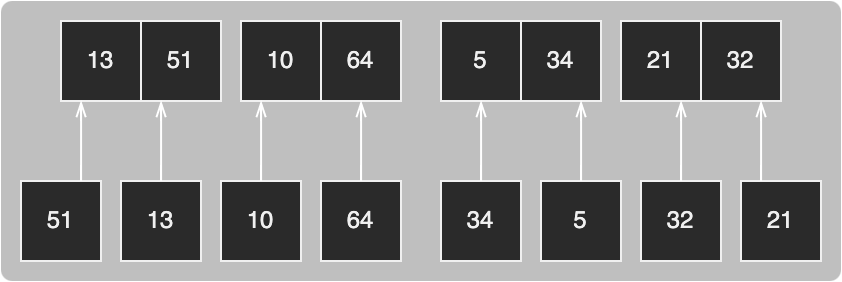

The diagram above was exported from draw.io. Its source (the exported page's mxGraphModel, read from the mxfile embedded in the PNG):
<mxGraphModel dx="813" dy="631" grid="1" gridSize="10" guides="1" tooltips="1" connect="1" arrows="1" fold="1" page="0" pageScale="1" pageWidth="827" pageHeight="1169" background="#ffffff" math="0" shadow="0">
  <root>
    <mxCell id="0" />
    <mxCell id="1" parent="0" />
    <mxCell id="2" value="" style="rounded=1;whiteSpace=wrap;html=1;strokeColor=none;fontSize=9;fillColor=default;opacity=30;arcSize=4;" vertex="1" parent="1">
      <mxGeometry x="1550" y="1030" width="420" height="140" as="geometry" />
    </mxCell>
    <mxCell id="3" value="" style="shape=table;html=1;whiteSpace=wrap;startSize=0;container=1;collapsible=0;childLayout=tableLayout;strokeColor=default;rounded=0;shadow=0;" vertex="1" parent="1">
      <mxGeometry x="1670" y="1040" width="80" height="40" as="geometry" />
    </mxCell>
    <mxCell id="4" value="" style="shape=tableRow;horizontal=0;startSize=0;swimlaneHead=0;swimlaneBody=0;top=0;left=0;bottom=0;right=0;collapsible=0;dropTarget=0;fillColor=none;points=[[0,0.5],[1,0.5]];portConstraint=eastwest;" vertex="1" parent="3">
      <mxGeometry width="80" height="40" as="geometry" />
    </mxCell>
    <mxCell id="5" value="10" style="shape=partialRectangle;html=1;whiteSpace=wrap;connectable=0;fillColor=none;top=0;left=0;bottom=0;right=0;overflow=hidden;" vertex="1" parent="4">
      <mxGeometry width="40" height="40" as="geometry">
        <mxRectangle width="40" height="40" as="alternateBounds" />
      </mxGeometry>
    </mxCell>
    <mxCell id="6" value="64" style="shape=partialRectangle;html=1;whiteSpace=wrap;connectable=0;fillColor=none;top=0;left=0;bottom=0;right=0;overflow=hidden;" vertex="1" parent="4">
      <mxGeometry x="40" width="40" height="40" as="geometry">
        <mxRectangle width="40" height="40" as="alternateBounds" />
      </mxGeometry>
    </mxCell>
    <mxCell id="7" value="" style="shape=table;html=1;whiteSpace=wrap;startSize=0;container=1;collapsible=0;childLayout=tableLayout;strokeColor=default;rounded=0;shadow=0;" vertex="1" parent="1">
      <mxGeometry x="1580" y="1040" width="80" height="40" as="geometry" />
    </mxCell>
    <mxCell id="8" value="" style="shape=tableRow;horizontal=0;startSize=0;swimlaneHead=0;swimlaneBody=0;top=0;left=0;bottom=0;right=0;collapsible=0;dropTarget=0;fillColor=none;points=[[0,0.5],[1,0.5]];portConstraint=eastwest;" vertex="1" parent="7">
      <mxGeometry width="80" height="40" as="geometry" />
    </mxCell>
    <mxCell id="9" value="13" style="shape=partialRectangle;html=1;whiteSpace=wrap;connectable=0;fillColor=none;top=0;left=0;bottom=0;right=0;overflow=hidden;" vertex="1" parent="8">
      <mxGeometry width="40" height="40" as="geometry">
        <mxRectangle width="40" height="40" as="alternateBounds" />
      </mxGeometry>
    </mxCell>
    <mxCell id="10" value="51" style="shape=partialRectangle;html=1;whiteSpace=wrap;connectable=0;fillColor=none;top=0;left=0;bottom=0;right=0;overflow=hidden;" vertex="1" parent="8">
      <mxGeometry x="40" width="40" height="40" as="geometry">
        <mxRectangle width="40" height="40" as="alternateBounds" />
      </mxGeometry>
    </mxCell>
    <mxCell id="11" value="" style="shape=table;html=1;whiteSpace=wrap;startSize=0;container=1;collapsible=0;childLayout=tableLayout;strokeColor=default;rounded=0;shadow=0;" vertex="1" parent="1">
      <mxGeometry x="1770" y="1040" width="80" height="40" as="geometry" />
    </mxCell>
    <mxCell id="12" value="" style="shape=tableRow;horizontal=0;startSize=0;swimlaneHead=0;swimlaneBody=0;top=0;left=0;bottom=0;right=0;collapsible=0;dropTarget=0;fillColor=none;points=[[0,0.5],[1,0.5]];portConstraint=eastwest;" vertex="1" parent="11">
      <mxGeometry width="80" height="40" as="geometry" />
    </mxCell>
    <mxCell id="13" value="5" style="shape=partialRectangle;html=1;whiteSpace=wrap;connectable=0;fillColor=none;top=0;left=0;bottom=0;right=0;overflow=hidden;" vertex="1" parent="12">
      <mxGeometry width="40" height="40" as="geometry">
        <mxRectangle width="40" height="40" as="alternateBounds" />
      </mxGeometry>
    </mxCell>
    <mxCell id="14" value="34" style="shape=partialRectangle;html=1;whiteSpace=wrap;connectable=0;fillColor=none;top=0;left=0;bottom=0;right=0;overflow=hidden;" vertex="1" parent="12">
      <mxGeometry x="40" width="40" height="40" as="geometry">
        <mxRectangle width="40" height="40" as="alternateBounds" />
      </mxGeometry>
    </mxCell>
    <mxCell id="15" value="" style="shape=table;html=1;whiteSpace=wrap;startSize=0;container=1;collapsible=0;childLayout=tableLayout;strokeColor=default;rounded=0;shadow=0;" vertex="1" parent="1">
      <mxGeometry x="1860" y="1040" width="80" height="40" as="geometry" />
    </mxCell>
    <mxCell id="16" value="" style="shape=tableRow;horizontal=0;startSize=0;swimlaneHead=0;swimlaneBody=0;top=0;left=0;bottom=0;right=0;collapsible=0;dropTarget=0;fillColor=none;points=[[0,0.5],[1,0.5]];portConstraint=eastwest;" vertex="1" parent="15">
      <mxGeometry width="80" height="40" as="geometry" />
    </mxCell>
    <mxCell id="17" value="21" style="shape=partialRectangle;html=1;whiteSpace=wrap;connectable=0;fillColor=none;top=0;left=0;bottom=0;right=0;overflow=hidden;" vertex="1" parent="16">
      <mxGeometry width="40" height="40" as="geometry">
        <mxRectangle width="40" height="40" as="alternateBounds" />
      </mxGeometry>
    </mxCell>
    <mxCell id="18" value="32" style="shape=partialRectangle;html=1;whiteSpace=wrap;connectable=0;fillColor=none;top=0;left=0;bottom=0;right=0;overflow=hidden;" vertex="1" parent="16">
      <mxGeometry x="40" width="40" height="40" as="geometry">
        <mxRectangle width="40" height="40" as="alternateBounds" />
      </mxGeometry>
    </mxCell>
    <mxCell id="19" value="" style="shape=table;html=1;whiteSpace=wrap;startSize=0;container=1;collapsible=0;childLayout=tableLayout;strokeColor=default;rounded=0;shadow=0;" vertex="1" parent="1">
      <mxGeometry x="1710" y="1120" width="40" height="40" as="geometry" />
    </mxCell>
    <mxCell id="20" value="" style="shape=tableRow;horizontal=0;startSize=0;swimlaneHead=0;swimlaneBody=0;top=0;left=0;bottom=0;right=0;collapsible=0;dropTarget=0;fillColor=none;points=[[0,0.5],[1,0.5]];portConstraint=eastwest;" vertex="1" parent="19">
      <mxGeometry width="40" height="40" as="geometry" />
    </mxCell>
    <mxCell id="21" value="64" style="shape=partialRectangle;html=1;whiteSpace=wrap;connectable=0;fillColor=none;top=0;left=0;bottom=0;right=0;overflow=hidden;" vertex="1" parent="20">
      <mxGeometry width="40" height="40" as="geometry">
        <mxRectangle width="40" height="40" as="alternateBounds" />
      </mxGeometry>
    </mxCell>
    <mxCell id="22" value="" style="shape=table;html=1;whiteSpace=wrap;startSize=0;container=1;collapsible=0;childLayout=tableLayout;strokeColor=default;rounded=0;shadow=0;" vertex="1" parent="1">
      <mxGeometry x="1660" y="1120" width="40" height="40" as="geometry" />
    </mxCell>
    <mxCell id="23" value="" style="shape=tableRow;horizontal=0;startSize=0;swimlaneHead=0;swimlaneBody=0;top=0;left=0;bottom=0;right=0;collapsible=0;dropTarget=0;fillColor=none;points=[[0,0.5],[1,0.5]];portConstraint=eastwest;" vertex="1" parent="22">
      <mxGeometry width="40" height="40" as="geometry" />
    </mxCell>
    <mxCell id="24" value="10" style="shape=partialRectangle;html=1;whiteSpace=wrap;connectable=0;fillColor=none;top=0;left=0;bottom=0;right=0;overflow=hidden;" vertex="1" parent="23">
      <mxGeometry width="40" height="40" as="geometry">
        <mxRectangle width="40" height="40" as="alternateBounds" />
      </mxGeometry>
    </mxCell>
    <mxCell id="25" value="" style="shape=table;html=1;whiteSpace=wrap;startSize=0;container=1;collapsible=0;childLayout=tableLayout;strokeColor=default;rounded=0;shadow=0;" vertex="1" parent="1">
      <mxGeometry x="1610" y="1120" width="40" height="40" as="geometry" />
    </mxCell>
    <mxCell id="26" value="" style="shape=tableRow;horizontal=0;startSize=0;swimlaneHead=0;swimlaneBody=0;top=0;left=0;bottom=0;right=0;collapsible=0;dropTarget=0;fillColor=none;points=[[0,0.5],[1,0.5]];portConstraint=eastwest;" vertex="1" parent="25">
      <mxGeometry width="40" height="40" as="geometry" />
    </mxCell>
    <mxCell id="27" value="13" style="shape=partialRectangle;html=1;whiteSpace=wrap;connectable=0;fillColor=none;top=0;left=0;bottom=0;right=0;overflow=hidden;" vertex="1" parent="26">
      <mxGeometry width="40" height="40" as="geometry">
        <mxRectangle width="40" height="40" as="alternateBounds" />
      </mxGeometry>
    </mxCell>
    <mxCell id="28" value="" style="shape=table;html=1;whiteSpace=wrap;startSize=0;container=1;collapsible=0;childLayout=tableLayout;strokeColor=default;rounded=0;shadow=0;" vertex="1" parent="1">
      <mxGeometry x="1560" y="1120" width="40" height="40" as="geometry" />
    </mxCell>
    <mxCell id="29" value="" style="shape=tableRow;horizontal=0;startSize=0;swimlaneHead=0;swimlaneBody=0;top=0;left=0;bottom=0;right=0;collapsible=0;dropTarget=0;fillColor=none;points=[[0,0.5],[1,0.5]];portConstraint=eastwest;" vertex="1" parent="28">
      <mxGeometry width="40" height="40" as="geometry" />
    </mxCell>
    <mxCell id="30" value="51" style="shape=partialRectangle;html=1;whiteSpace=wrap;connectable=0;fillColor=none;top=0;left=0;bottom=0;right=0;overflow=hidden;" vertex="1" parent="29">
      <mxGeometry width="40" height="40" as="geometry">
        <mxRectangle width="40" height="40" as="alternateBounds" />
      </mxGeometry>
    </mxCell>
    <mxCell id="31" value="" style="shape=table;html=1;whiteSpace=wrap;startSize=0;container=1;collapsible=0;childLayout=tableLayout;strokeColor=default;rounded=0;shadow=0;" vertex="1" parent="1">
      <mxGeometry x="1920" y="1120" width="40" height="40" as="geometry" />
    </mxCell>
    <mxCell id="32" value="" style="shape=tableRow;horizontal=0;startSize=0;swimlaneHead=0;swimlaneBody=0;top=0;left=0;bottom=0;right=0;collapsible=0;dropTarget=0;fillColor=none;points=[[0,0.5],[1,0.5]];portConstraint=eastwest;" vertex="1" parent="31">
      <mxGeometry width="40" height="40" as="geometry" />
    </mxCell>
    <mxCell id="33" value="21" style="shape=partialRectangle;html=1;whiteSpace=wrap;connectable=0;fillColor=none;top=0;left=0;bottom=0;right=0;overflow=hidden;" vertex="1" parent="32">
      <mxGeometry width="40" height="40" as="geometry">
        <mxRectangle width="40" height="40" as="alternateBounds" />
      </mxGeometry>
    </mxCell>
    <mxCell id="34" value="" style="shape=table;html=1;whiteSpace=wrap;startSize=0;container=1;collapsible=0;childLayout=tableLayout;strokeColor=default;rounded=0;shadow=0;" vertex="1" parent="1">
      <mxGeometry x="1870" y="1120" width="40" height="40" as="geometry" />
    </mxCell>
    <mxCell id="35" value="" style="shape=tableRow;horizontal=0;startSize=0;swimlaneHead=0;swimlaneBody=0;top=0;left=0;bottom=0;right=0;collapsible=0;dropTarget=0;fillColor=none;points=[[0,0.5],[1,0.5]];portConstraint=eastwest;" vertex="1" parent="34">
      <mxGeometry width="40" height="40" as="geometry" />
    </mxCell>
    <mxCell id="36" value="32" style="shape=partialRectangle;html=1;whiteSpace=wrap;connectable=0;fillColor=none;top=0;left=0;bottom=0;right=0;overflow=hidden;" vertex="1" parent="35">
      <mxGeometry width="40" height="40" as="geometry">
        <mxRectangle width="40" height="40" as="alternateBounds" />
      </mxGeometry>
    </mxCell>
    <mxCell id="37" value="" style="shape=table;html=1;whiteSpace=wrap;startSize=0;container=1;collapsible=0;childLayout=tableLayout;strokeColor=default;rounded=0;shadow=0;" vertex="1" parent="1">
      <mxGeometry x="1820" y="1120" width="40" height="40" as="geometry" />
    </mxCell>
    <mxCell id="38" value="" style="shape=tableRow;horizontal=0;startSize=0;swimlaneHead=0;swimlaneBody=0;top=0;left=0;bottom=0;right=0;collapsible=0;dropTarget=0;fillColor=none;points=[[0,0.5],[1,0.5]];portConstraint=eastwest;" vertex="1" parent="37">
      <mxGeometry width="40" height="40" as="geometry" />
    </mxCell>
    <mxCell id="39" value="5" style="shape=partialRectangle;html=1;whiteSpace=wrap;connectable=0;fillColor=none;top=0;left=0;bottom=0;right=0;overflow=hidden;" vertex="1" parent="38">
      <mxGeometry width="40" height="40" as="geometry">
        <mxRectangle width="40" height="40" as="alternateBounds" />
      </mxGeometry>
    </mxCell>
    <mxCell id="40" value="" style="shape=table;html=1;whiteSpace=wrap;startSize=0;container=1;collapsible=0;childLayout=tableLayout;strokeColor=default;rounded=0;shadow=0;" vertex="1" parent="1">
      <mxGeometry x="1770" y="1120" width="40" height="40" as="geometry" />
    </mxCell>
    <mxCell id="41" value="" style="shape=tableRow;horizontal=0;startSize=0;swimlaneHead=0;swimlaneBody=0;top=0;left=0;bottom=0;right=0;collapsible=0;dropTarget=0;fillColor=none;points=[[0,0.5],[1,0.5]];portConstraint=eastwest;" vertex="1" parent="40">
      <mxGeometry width="40" height="40" as="geometry" />
    </mxCell>
    <mxCell id="42" value="34" style="shape=partialRectangle;html=1;whiteSpace=wrap;connectable=0;fillColor=none;top=0;left=0;bottom=0;right=0;overflow=hidden;" vertex="1" parent="41">
      <mxGeometry width="40" height="40" as="geometry">
        <mxRectangle width="40" height="40" as="alternateBounds" />
      </mxGeometry>
    </mxCell>
    <mxCell id="43" style="edgeStyle=orthogonalEdgeStyle;rounded=0;orthogonalLoop=1;jettySize=auto;html=1;shadow=0;strokeColor=#FFFFFF;strokeWidth=1;fontSize=18;fontColor=#FFFF00;endArrow=openThin;endFill=0;" edge="1" source="32" target="16" parent="1">
      <mxGeometry relative="1" as="geometry">
        <Array as="points">
          <mxPoint x="1930" y="1100" />
          <mxPoint x="1930" y="1100" />
        </Array>
      </mxGeometry>
    </mxCell>
    <mxCell id="44" style="edgeStyle=orthogonalEdgeStyle;rounded=0;orthogonalLoop=1;jettySize=auto;html=1;shadow=0;strokeColor=#FFFFFF;strokeWidth=1;fontSize=18;fontColor=#FFFF00;endArrow=openThin;endFill=0;" edge="1" source="35" target="16" parent="1">
      <mxGeometry relative="1" as="geometry">
        <Array as="points">
          <mxPoint x="1890" y="1110" />
          <mxPoint x="1890" y="1110" />
        </Array>
      </mxGeometry>
    </mxCell>
    <mxCell id="45" style="edgeStyle=orthogonalEdgeStyle;rounded=0;orthogonalLoop=1;jettySize=auto;html=1;shadow=0;strokeColor=#FFFFFF;strokeWidth=1;fontSize=18;fontColor=#FFFF00;endArrow=openThin;endFill=0;" edge="1" source="38" target="12" parent="1">
      <mxGeometry relative="1" as="geometry">
        <Array as="points">
          <mxPoint x="1840" y="1090" />
          <mxPoint x="1840" y="1090" />
        </Array>
      </mxGeometry>
    </mxCell>
    <mxCell id="46" style="edgeStyle=orthogonalEdgeStyle;rounded=0;orthogonalLoop=1;jettySize=auto;html=1;shadow=0;strokeColor=#FFFFFF;strokeWidth=1;fontSize=18;fontColor=#FFFF00;endArrow=openThin;endFill=0;" edge="1" source="41" target="12" parent="1">
      <mxGeometry relative="1" as="geometry">
        <Array as="points">
          <mxPoint x="1790" y="1090" />
          <mxPoint x="1790" y="1090" />
        </Array>
      </mxGeometry>
    </mxCell>
    <mxCell id="47" style="edgeStyle=orthogonalEdgeStyle;rounded=0;orthogonalLoop=1;jettySize=auto;html=1;shadow=0;strokeColor=#FFFFFF;strokeWidth=1;fontSize=18;fontColor=#FFFF00;endArrow=openThin;endFill=0;" edge="1" source="20" target="4" parent="1">
      <mxGeometry relative="1" as="geometry">
        <Array as="points">
          <mxPoint x="1730" y="1090" />
          <mxPoint x="1730" y="1090" />
        </Array>
      </mxGeometry>
    </mxCell>
    <mxCell id="48" style="edgeStyle=orthogonalEdgeStyle;rounded=0;orthogonalLoop=1;jettySize=auto;html=1;shadow=0;strokeColor=#FFFFFF;strokeWidth=1;fontSize=18;fontColor=#FFFF00;endArrow=openThin;endFill=0;" edge="1" source="23" target="4" parent="1">
      <mxGeometry relative="1" as="geometry">
        <Array as="points">
          <mxPoint x="1680" y="1090" />
          <mxPoint x="1680" y="1090" />
        </Array>
      </mxGeometry>
    </mxCell>
    <mxCell id="49" style="edgeStyle=orthogonalEdgeStyle;rounded=0;orthogonalLoop=1;jettySize=auto;html=1;shadow=0;strokeColor=#FFFFFF;strokeWidth=1;fontSize=18;fontColor=#FFFF00;endArrow=openThin;endFill=0;" edge="1" source="26" target="8" parent="1">
      <mxGeometry relative="1" as="geometry">
        <Array as="points">
          <mxPoint x="1630" y="1090" />
          <mxPoint x="1630" y="1090" />
        </Array>
      </mxGeometry>
    </mxCell>
    <mxCell id="50" style="edgeStyle=orthogonalEdgeStyle;rounded=0;orthogonalLoop=1;jettySize=auto;html=1;shadow=0;strokeColor=#FFFFFF;strokeWidth=1;fontSize=18;fontColor=#FFFF00;endArrow=openThin;endFill=0;" edge="1" source="29" target="8" parent="1">
      <mxGeometry relative="1" as="geometry">
        <Array as="points">
          <mxPoint x="1590" y="1090" />
          <mxPoint x="1590" y="1090" />
        </Array>
      </mxGeometry>
    </mxCell>
  </root>
</mxGraphModel>